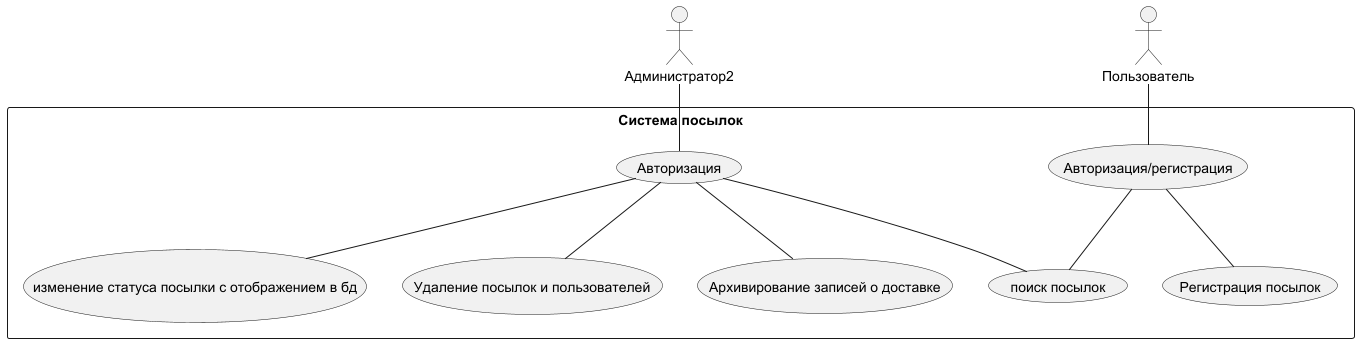

The diagram above was rendered by PlantUML. Its source (embedded in the PNG):
@startuml
skinparam packageStyle rectangle
actor "Администратор2" as User1
package "Система посылок" {
    usecase "Регистрация посылок" as UC_RegisterOf

    usecase "Архивирование записей о доставке" as UC_report
    usecase "поиск посылок" as UC_search
    usecase "изменение статуса посылки с отображением в бд" as UC_status
    usecase "Авторизация/регистрация" as UC_Register
    usecase "Авторизация" as UC_Register2
    usecase "Удаление посылок и пользователей" as UC_delit
}
actor "Пользователь" as User2
User1 -- UC_Register2
UC_Register2 -- UC_report
UC_Register2 -- UC_search
UC_Register2 -- UC_status
UC_Register2 -- UC_delit
User2 -- UC_Register
UC_Register -- UC_search
UC_Register -- UC_RegisterOf
@enduml